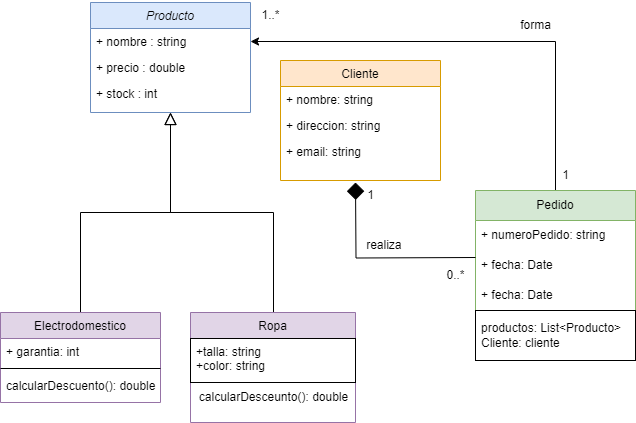

The diagram above was exported from draw.io. Its source (the exported page's mxGraphModel, read from the mxfile embedded in the PNG):
<mxGraphModel dx="880" dy="426" grid="1" gridSize="10" guides="1" tooltips="1" connect="1" arrows="1" fold="1" page="1" pageScale="1" pageWidth="827" pageHeight="1169" math="0" shadow="0">
  <root>
    <mxCell id="WIyWlLk6GJQsqaUBKTNV-0" />
    <mxCell id="WIyWlLk6GJQsqaUBKTNV-1" parent="WIyWlLk6GJQsqaUBKTNV-0" />
    <mxCell id="gVIRYHOivrohy2g0ekpo-0" value="Producto" style="swimlane;fontStyle=2;align=center;verticalAlign=top;childLayout=stackLayout;horizontal=1;startSize=26;horizontalStack=0;resizeParent=1;resizeLast=0;collapsible=1;marginBottom=0;rounded=0;shadow=0;strokeWidth=1;fillColor=#dae8fc;strokeColor=#6c8ebf;" vertex="1" parent="WIyWlLk6GJQsqaUBKTNV-1">
      <mxGeometry x="100" y="20" width="160" height="110" as="geometry">
        <mxRectangle x="230" y="140" width="160" height="26" as="alternateBounds" />
      </mxGeometry>
    </mxCell>
    <mxCell id="gVIRYHOivrohy2g0ekpo-1" value="+ nombre : string" style="text;align=left;verticalAlign=top;spacingLeft=4;spacingRight=4;overflow=hidden;rotatable=0;points=[[0,0.5],[1,0.5]];portConstraint=eastwest;" vertex="1" parent="gVIRYHOivrohy2g0ekpo-0">
      <mxGeometry y="26" width="160" height="26" as="geometry" />
    </mxCell>
    <mxCell id="gVIRYHOivrohy2g0ekpo-2" value="+ precio : double" style="text;align=left;verticalAlign=top;spacingLeft=4;spacingRight=4;overflow=hidden;rotatable=0;points=[[0,0.5],[1,0.5]];portConstraint=eastwest;rounded=0;shadow=0;html=0;" vertex="1" parent="gVIRYHOivrohy2g0ekpo-0">
      <mxGeometry y="52" width="160" height="26" as="geometry" />
    </mxCell>
    <mxCell id="gVIRYHOivrohy2g0ekpo-3" value="+ stock : int" style="text;align=left;verticalAlign=top;spacingLeft=4;spacingRight=4;overflow=hidden;rotatable=0;points=[[0,0.5],[1,0.5]];portConstraint=eastwest;rounded=0;shadow=0;html=0;" vertex="1" parent="gVIRYHOivrohy2g0ekpo-0">
      <mxGeometry y="78" width="160" height="26" as="geometry" />
    </mxCell>
    <mxCell id="gVIRYHOivrohy2g0ekpo-4" value="" style="endArrow=block;endSize=10;endFill=0;shadow=0;strokeWidth=1;rounded=0;curved=0;edgeStyle=elbowEdgeStyle;elbow=vertical;" edge="1" parent="WIyWlLk6GJQsqaUBKTNV-1" target="gVIRYHOivrohy2g0ekpo-0">
      <mxGeometry width="160" relative="1" as="geometry">
        <mxPoint x="90" y="330" as="sourcePoint" />
        <mxPoint x="200" y="203" as="targetPoint" />
      </mxGeometry>
    </mxCell>
    <mxCell id="gVIRYHOivrohy2g0ekpo-6" value="" style="endArrow=block;endSize=10;endFill=0;shadow=0;strokeWidth=1;rounded=0;curved=0;edgeStyle=elbowEdgeStyle;elbow=vertical;" edge="1" parent="WIyWlLk6GJQsqaUBKTNV-1" target="gVIRYHOivrohy2g0ekpo-0">
      <mxGeometry width="160" relative="1" as="geometry">
        <mxPoint x="283" y="330" as="sourcePoint" />
        <mxPoint x="310" y="271" as="targetPoint" />
      </mxGeometry>
    </mxCell>
    <mxCell id="gVIRYHOivrohy2g0ekpo-7" value="Cliente" style="swimlane;fontStyle=0;align=center;verticalAlign=top;childLayout=stackLayout;horizontal=1;startSize=26;horizontalStack=0;resizeParent=1;resizeLast=0;collapsible=1;marginBottom=0;rounded=0;shadow=0;strokeWidth=1;fillColor=#ffe6cc;strokeColor=#d79b00;" vertex="1" parent="WIyWlLk6GJQsqaUBKTNV-1">
      <mxGeometry x="290" y="78" width="160" height="120" as="geometry">
        <mxRectangle x="550" y="140" width="160" height="26" as="alternateBounds" />
      </mxGeometry>
    </mxCell>
    <mxCell id="gVIRYHOivrohy2g0ekpo-8" value="+ nombre: string" style="text;align=left;verticalAlign=top;spacingLeft=4;spacingRight=4;overflow=hidden;rotatable=0;points=[[0,0.5],[1,0.5]];portConstraint=eastwest;" vertex="1" parent="gVIRYHOivrohy2g0ekpo-7">
      <mxGeometry y="26" width="160" height="26" as="geometry" />
    </mxCell>
    <mxCell id="gVIRYHOivrohy2g0ekpo-9" value="+ direccion: string" style="text;align=left;verticalAlign=top;spacingLeft=4;spacingRight=4;overflow=hidden;rotatable=0;points=[[0,0.5],[1,0.5]];portConstraint=eastwest;rounded=0;shadow=0;html=0;" vertex="1" parent="gVIRYHOivrohy2g0ekpo-7">
      <mxGeometry y="52" width="160" height="26" as="geometry" />
    </mxCell>
    <mxCell id="gVIRYHOivrohy2g0ekpo-10" value="+ email: string" style="text;align=left;verticalAlign=top;spacingLeft=4;spacingRight=4;overflow=hidden;rotatable=0;points=[[0,0.5],[1,0.5]];portConstraint=eastwest;rounded=0;shadow=0;html=0;" vertex="1" parent="gVIRYHOivrohy2g0ekpo-7">
      <mxGeometry y="78" width="160" height="26" as="geometry" />
    </mxCell>
    <mxCell id="gVIRYHOivrohy2g0ekpo-11" style="edgeStyle=orthogonalEdgeStyle;rounded=0;orthogonalLoop=1;jettySize=auto;html=1;" edge="1" parent="WIyWlLk6GJQsqaUBKTNV-1" source="gVIRYHOivrohy2g0ekpo-12" target="gVIRYHOivrohy2g0ekpo-1">
      <mxGeometry relative="1" as="geometry" />
    </mxCell>
    <mxCell id="gVIRYHOivrohy2g0ekpo-12" value="Pedido" style="swimlane;fontStyle=0;childLayout=stackLayout;horizontal=1;startSize=30;horizontalStack=0;resizeParent=1;resizeParentMax=0;resizeLast=0;collapsible=1;marginBottom=0;whiteSpace=wrap;html=1;fillColor=#d5e8d4;strokeColor=#82b366;" vertex="1" parent="WIyWlLk6GJQsqaUBKTNV-1">
      <mxGeometry x="485" y="208" width="160" height="170" as="geometry" />
    </mxCell>
    <mxCell id="gVIRYHOivrohy2g0ekpo-13" value="+ numeroPedido: string" style="text;strokeColor=none;fillColor=none;align=left;verticalAlign=middle;spacingLeft=4;spacingRight=4;overflow=hidden;points=[[0,0.5],[1,0.5]];portConstraint=eastwest;rotatable=0;whiteSpace=wrap;html=1;" vertex="1" parent="gVIRYHOivrohy2g0ekpo-12">
      <mxGeometry y="30" width="160" height="30" as="geometry" />
    </mxCell>
    <mxCell id="gVIRYHOivrohy2g0ekpo-14" value="+ fecha: Date" style="text;strokeColor=none;fillColor=none;align=left;verticalAlign=middle;spacingLeft=4;spacingRight=4;overflow=hidden;points=[[0,0.5],[1,0.5]];portConstraint=eastwest;rotatable=0;whiteSpace=wrap;html=1;" vertex="1" parent="gVIRYHOivrohy2g0ekpo-12">
      <mxGeometry y="60" width="160" height="30" as="geometry" />
    </mxCell>
    <mxCell id="gVIRYHOivrohy2g0ekpo-15" value="+ fecha: Date" style="text;strokeColor=none;fillColor=none;align=left;verticalAlign=middle;spacingLeft=4;spacingRight=4;overflow=hidden;points=[[0,0.5],[1,0.5]];portConstraint=eastwest;rotatable=0;whiteSpace=wrap;html=1;" vertex="1" parent="gVIRYHOivrohy2g0ekpo-12">
      <mxGeometry y="90" width="160" height="30" as="geometry" />
    </mxCell>
    <mxCell id="gVIRYHOivrohy2g0ekpo-16" value="productos: List&amp;lt;Producto&amp;gt;&lt;div&gt;Cliente: cliente&lt;/div&gt;" style="text;strokeColor=default;fillColor=none;align=left;verticalAlign=middle;spacingLeft=4;spacingRight=4;overflow=hidden;points=[[0,0.5],[1,0.5]];portConstraint=eastwest;rotatable=0;whiteSpace=wrap;html=1;" vertex="1" parent="gVIRYHOivrohy2g0ekpo-12">
      <mxGeometry y="120" width="160" height="50" as="geometry" />
    </mxCell>
    <mxCell id="gVIRYHOivrohy2g0ekpo-17" style="edgeStyle=orthogonalEdgeStyle;rounded=0;orthogonalLoop=1;jettySize=auto;html=1;exitX=0;exitY=0.5;exitDx=0;exitDy=0;entryX=0.5;entryY=1;entryDx=0;entryDy=0;endArrow=diamond;endFill=1;targetPerimeterSpacing=6;endSize=15;" edge="1" parent="WIyWlLk6GJQsqaUBKTNV-1">
      <mxGeometry relative="1" as="geometry">
        <mxPoint x="485" y="275" as="sourcePoint" />
        <mxPoint x="365" y="200" as="targetPoint" />
      </mxGeometry>
    </mxCell>
    <mxCell id="gVIRYHOivrohy2g0ekpo-18" value="1" style="text;html=1;align=center;verticalAlign=middle;resizable=0;points=[];autosize=1;strokeColor=none;fillColor=none;" vertex="1" parent="WIyWlLk6GJQsqaUBKTNV-1">
      <mxGeometry x="365" y="198" width="30" height="30" as="geometry" />
    </mxCell>
    <mxCell id="gVIRYHOivrohy2g0ekpo-19" value="0..*" style="text;html=1;align=center;verticalAlign=middle;resizable=0;points=[];autosize=1;strokeColor=none;fillColor=none;" vertex="1" parent="WIyWlLk6GJQsqaUBKTNV-1">
      <mxGeometry x="445" y="278" width="40" height="30" as="geometry" />
    </mxCell>
    <mxCell id="gVIRYHOivrohy2g0ekpo-20" value="realiza&amp;nbsp;" style="text;html=1;align=center;verticalAlign=middle;resizable=0;points=[];autosize=1;strokeColor=none;fillColor=none;" vertex="1" parent="WIyWlLk6GJQsqaUBKTNV-1">
      <mxGeometry x="365" y="248" width="60" height="30" as="geometry" />
    </mxCell>
    <mxCell id="gVIRYHOivrohy2g0ekpo-21" value="1" style="text;html=1;align=center;verticalAlign=middle;resizable=0;points=[];autosize=1;strokeColor=none;fillColor=none;" vertex="1" parent="WIyWlLk6GJQsqaUBKTNV-1">
      <mxGeometry x="560" y="178" width="30" height="30" as="geometry" />
    </mxCell>
    <mxCell id="gVIRYHOivrohy2g0ekpo-22" value="1..*" style="text;html=1;align=center;verticalAlign=middle;resizable=0;points=[];autosize=1;strokeColor=none;fillColor=none;" vertex="1" parent="WIyWlLk6GJQsqaUBKTNV-1">
      <mxGeometry x="260" y="18" width="40" height="30" as="geometry" />
    </mxCell>
    <mxCell id="gVIRYHOivrohy2g0ekpo-23" value="forma" style="text;html=1;align=center;verticalAlign=middle;resizable=0;points=[];autosize=1;strokeColor=none;fillColor=none;" vertex="1" parent="WIyWlLk6GJQsqaUBKTNV-1">
      <mxGeometry x="520" y="28" width="50" height="30" as="geometry" />
    </mxCell>
    <mxCell id="gVIRYHOivrohy2g0ekpo-24" value="Electrodomestico" style="swimlane;fontStyle=0;align=center;verticalAlign=top;childLayout=stackLayout;horizontal=1;startSize=26;horizontalStack=0;resizeParent=1;resizeLast=0;collapsible=1;marginBottom=0;rounded=0;shadow=0;strokeWidth=1;fillColor=#e1d5e7;strokeColor=#9673a6;" vertex="1" parent="WIyWlLk6GJQsqaUBKTNV-1">
      <mxGeometry x="10" y="330" width="160" height="90" as="geometry">
        <mxRectangle x="130" y="380" width="160" height="26" as="alternateBounds" />
      </mxGeometry>
    </mxCell>
    <mxCell id="gVIRYHOivrohy2g0ekpo-25" value="+ garantia: int" style="text;align=left;verticalAlign=top;spacingLeft=4;spacingRight=4;overflow=hidden;rotatable=0;points=[[0,0.5],[1,0.5]];portConstraint=eastwest;" vertex="1" parent="gVIRYHOivrohy2g0ekpo-24">
      <mxGeometry y="26" width="160" height="26" as="geometry" />
    </mxCell>
    <mxCell id="gVIRYHOivrohy2g0ekpo-26" value="" style="line;html=1;strokeWidth=1;align=left;verticalAlign=middle;spacingTop=-1;spacingLeft=3;spacingRight=3;rotatable=0;labelPosition=right;points=[];portConstraint=eastwest;" vertex="1" parent="gVIRYHOivrohy2g0ekpo-24">
      <mxGeometry y="52" width="160" height="8" as="geometry" />
    </mxCell>
    <mxCell id="gVIRYHOivrohy2g0ekpo-27" value="calcularDescuento(): double" style="text;align=left;verticalAlign=top;spacingLeft=4;spacingRight=4;overflow=hidden;rotatable=0;points=[[0,0.5],[1,0.5]];portConstraint=eastwest;" vertex="1" parent="gVIRYHOivrohy2g0ekpo-24">
      <mxGeometry y="60" width="160" height="26" as="geometry" />
    </mxCell>
    <mxCell id="gVIRYHOivrohy2g0ekpo-28" value="Ropa" style="swimlane;fontStyle=0;align=center;verticalAlign=top;childLayout=stackLayout;horizontal=1;startSize=26;horizontalStack=0;resizeParent=1;resizeLast=0;collapsible=1;marginBottom=0;rounded=0;shadow=0;strokeWidth=1;fillColor=#e1d5e7;strokeColor=#9673a6;" vertex="1" parent="WIyWlLk6GJQsqaUBKTNV-1">
      <mxGeometry x="200" y="330" width="165" height="110" as="geometry">
        <mxRectangle x="340" y="380" width="170" height="26" as="alternateBounds" />
      </mxGeometry>
    </mxCell>
    <mxCell id="gVIRYHOivrohy2g0ekpo-29" value="+talla: string&#10;+color: string&#10;&#10;&#10;calcularDesceunto(): double" style="text;align=left;verticalAlign=top;spacingLeft=4;spacingRight=4;overflow=hidden;rotatable=0;points=[[0,0.5],[1,0.5]];portConstraint=eastwest;strokeColor=default;" vertex="1" parent="gVIRYHOivrohy2g0ekpo-28">
      <mxGeometry y="26" width="165" height="44" as="geometry" />
    </mxCell>
    <mxCell id="gVIRYHOivrohy2g0ekpo-30" value="calcularDesceunto(): double" style="text;html=1;align=center;verticalAlign=middle;resizable=0;points=[];autosize=1;strokeColor=none;fillColor=none;" vertex="1" parent="gVIRYHOivrohy2g0ekpo-28">
      <mxGeometry y="70" width="165" height="30" as="geometry" />
    </mxCell>
  </root>
</mxGraphModel>